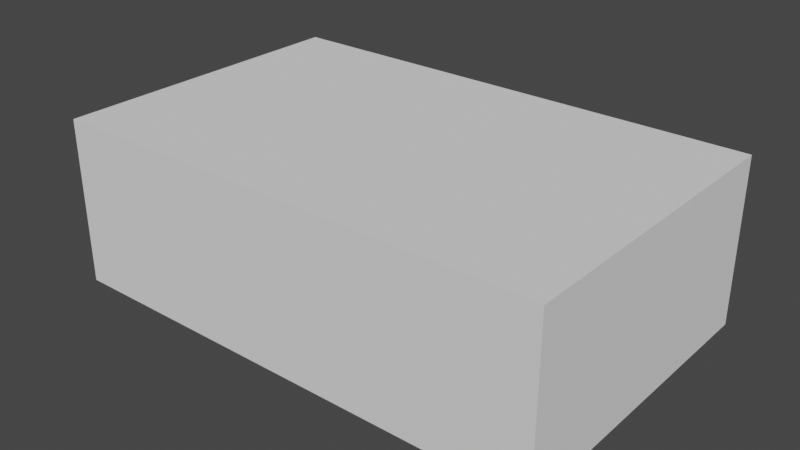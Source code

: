 # Source: UDFN-2.blend  (saved by Blender 2.91.10; exported with 4.5.12 LTS)
import bpy
from mathutils import Matrix  # noqa: F401  (used for matrix-valued properties, if any)

bpy.ops.wm.read_factory_settings(use_empty=True)
scene = bpy.context.scene
scene.name = 'Scene'

# ---- collections
col_collection = bpy.data.collections.new('Collection'); scene.collection.children.link(col_collection)

# ---- world
world_world = bpy.data.worlds.new('World'); scene.world = world_world
world_world.use_nodes = True; world_world.node_tree.nodes.clear()
_N = world_world.node_tree.nodes; _L = world_world.node_tree.links
n0 = _N.new('ShaderNodeOutputWorld'); n0.name = 'World Output'; n0.location = (300, 300)
n1 = _N.new('ShaderNodeBackground'); n1.name = 'Background'; n1.location = (10, 300)
n1.inputs[0].default_value = (0.05088, 0.05088, 0.05088, 1.0)
_L.new(n1.outputs[0], n0.inputs[0])
n0.is_active_output = True
world_world.color = (0.05088, 0.05088, 0.05088)
world_world.use_sun_shadow = False
world_world.sun_shadow_jitter_overblur = 0.0

# ---- meshes
me_plane = bpy.data.meshes.new('Plane')
me_plane.from_pydata([(-0.8, -0.5, 0.02), (0.8, -0.5, 0.02), (-0.8, 0.5, 0.02), (0.8, 0.5, 0.02), (-0.8, -0.5, 0.55), (0.8, -0.5, 0.55), (-0.8, 0.5, 0.55), (0.8, 0.5, 0.55)], [], [(0, 2, 3, 1), (4, 5, 7, 6), (1, 3, 7, 5), (2, 0, 4, 6), (3, 2, 6, 7), (0, 1, 5, 4)])
_uv = me_plane.uv_layers.new(name='UVMap')
_uv.uv.foreach_set('vector', [0.0, 0.0, 0.0, 1.0, 1.0, 1.0, 1.0, 0.0, 0.0, 0.0, 1.0, 0.0, 1.0, 1.0, 0.0, 1.0, 1.0, 0.0, 1.0, 1.0, 1.0, 1.0, 1.0, 0.0, 0.0, 1.0, 0.0, 0.0, 0.0, 0.0, 0.0, 1.0, 1.0, 1.0, 0.0, 1.0, 0.0, 1.0, 1.0, 1.0, 0.0, 0.0, 1.0, 0.0, 1.0, 0.0, 0.0, 0.0])
me_plane.use_remesh_fix_poles = True
me_plane.use_remesh_preserve_attributes = False
me_plane.use_mirror_vertex_groups = False
me_plane.update()
me_plane_001 = bpy.data.meshes.new('Plane.001')
me_plane_001.from_pydata([(-0.175, -0.4, 0.0), (0.175, -0.4, 0.0), (-0.175, 0.4, 0.0), (0.175, 0.4, 0.0), (1.175, 0.4, 0.0), (0.825, 0.4, 0.0), (1.175, -0.4, 0.0), (0.825, -0.4, 0.0), (-0.175, 0.4, 0.02), (-0.175, -0.4, 0.02), (0.175, -0.4, 0.02), (0.175, 0.4, 0.02), (1.175, 0.4, 0.02), (0.825, 0.4, 0.02), (1.175, -0.4, 0.02), (0.825, -0.4, 0.02)], [], [(0, 2, 3, 1), (7, 5, 4, 6), (9, 10, 11, 8), (15, 14, 12, 13), (7, 15, 13, 5), (4, 12, 14, 6), (2, 8, 11, 3), (1, 10, 9, 0), (6, 14, 15, 7), (5, 13, 12, 4), (3, 11, 10, 1), (0, 9, 8, 2)])
_uv = me_plane_001.uv_layers.new(name='UVMap')
_uv.uv.foreach_set('vector', [0.0, 0.0, 0.0, 1.0, 1.0, 1.0, 1.0, 0.0, 0.0, 0.0, 0.0, 1.0, 1.0, 1.0, 1.0, 0.0, 0.0, 0.0, 1.0, 0.0, 1.0, 1.0, 0.0, 1.0, 0.0, 0.0, 1.0, 0.0, 1.0, 1.0, 0.0, 1.0, 0.0, 0.0, 0.0, 0.0, 0.0, 1.0, 0.0, 1.0, 1.0, 1.0, 1.0, 1.0, 1.0, 0.0, 1.0, 0.0, 0.0, 1.0, 0.0, 1.0, 1.0, 1.0, 1.0, 1.0, 1.0, 0.0, 1.0, 0.0, 0.0, 0.0, 0.0, 0.0, 1.0, 0.0, 1.0, 0.0, 0.0, 0.0, 0.0, 0.0, 0.0, 1.0, 0.0, 1.0, 1.0, 1.0, 1.0, 1.0, 1.0, 1.0, 1.0, 1.0, 1.0, 0.0, 1.0, 0.0, 0.0, 0.0, 0.0, 0.0, 0.0, 1.0, 0.0, 1.0])
me_plane_001.use_remesh_fix_poles = True
me_plane_001.use_remesh_preserve_attributes = False
me_plane_001.use_mirror_vertex_groups = False
me_plane_001.update()

# ---- objects
ob_plane = bpy.data.objects.new('Plane', me_plane)
ob_plane_001 = bpy.data.objects.new('Plane.001', me_plane_001)

# ---- transforms, parenting, visibility, modifiers, constraints
ob_plane.location = (0.0, 0.0, 0.0)
ob_plane.lineart.crease_threshold = 0.0
ob_plane_001.location = (-0.5, 0.0, 0.0)
ob_plane_001.lineart.crease_threshold = 0.0

# ---- collection membership
col_collection.objects.link(ob_plane)
col_collection.objects.link(ob_plane_001)

# ---- scene / render settings (as saved in the file)
scene.frame_start = 1; scene.frame_end = 250; scene.frame_set(1)
scene.render.engine = 'BLENDER_EEVEE_NEXT'
scene.cycles.use_denoising = False
scene.cycles.samples = 128
scene.cycles.sampling_pattern = 'TABULATED_SOBOL'
scene.cycles.use_adaptive_sampling = False
scene.cycles.use_light_tree = False
scene.view_settings.view_transform = 'Filmic'
bpy.context.view_layer.update()

# ---- added for rendering (the .blend has no active camera and no usable light): camera, sun
cam_auto = bpy.data.cameras.new('AutoCamera')
cam_auto.lens = 50.0
cam_auto.sensor_width = 36.0
cam_auto.clip_end = 1000.0
ob_auto_camera = bpy.data.objects.new('AutoCamera', cam_auto)
scene.collection.objects.link(ob_auto_camera)
ob_auto_camera.location = (1.81837, -2.18204, 1.72969)
ob_auto_camera.rotation_euler = (1.09748, -7.21219e-08, 0.694738)
scene.camera = ob_auto_camera
light_auto_sun = bpy.data.lights.new('AutoSun', 'SUN')
light_auto_sun.energy = 3.0
light_auto_sun.angle = 0.0523599
ob_auto_sun = bpy.data.objects.new('AutoSun', light_auto_sun)
scene.collection.objects.link(ob_auto_sun)
ob_auto_sun.rotation_euler = (0.872665, 0.174533, 0.523599)
bpy.context.view_layer.update()
